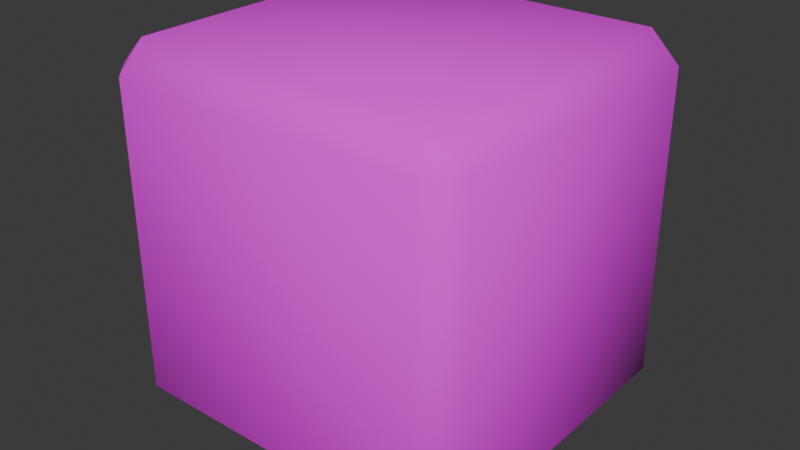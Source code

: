 # Source: Tile2.blend  (saved by Blender 4.4.32; exported with 4.5.12 LTS)
import bpy
from mathutils import Matrix  # noqa: F401  (used for matrix-valued properties, if any)

bpy.ops.wm.read_factory_settings(use_empty=True)
scene = bpy.context.scene
scene.name = 'Scene'

# ---- collections
col_collection = bpy.data.collections.new('Collection'); scene.collection.children.link(col_collection)

# ---- images (referenced by path relative to the original .blend; pixels are not part of the script)
import os
ASSET_DIR = os.environ.get("B2B_ASSET_DIR", "")  # directory of the original .blend (textures are referenced by path, not embedded)
HERE = os.path.dirname(os.path.abspath(__file__))  # packed textures are extracted next to this script under _unpacked/

def load_image(name, relpath, width, height, colorspace="sRGB"):
    """Load a texture the original file referenced (path relative to the .blend, or extracted next to this script)."""
    p = next((c for c in (os.path.join(HERE, relpath), os.path.join(ASSET_DIR, relpath)) if relpath and os.path.exists(c)), "")
    if p:
        img = bpy.data.images.load(p, check_existing=True)
        img.name = name
    else:  # same state as the original file: an image datablock whose file is absent (Cycles renders it pink)
        img = bpy.data.images.new(name, width, height)
        img.source = "FILE"
        img.filepath = "//" + (relpath or name)
    img.colorspace_settings.name = colorspace
    return img
img_firstground = load_image('firstGround', 'tile1.png', 1024, 1024, 'sRGB')

# ---- materials (node trees are filled in below, after node groups)
mat_material = bpy.data.materials.new('Material')
mat_material.alpha_threshold = 0.0
mat_material.roughness = 0.5
mat_material.line_color = (0.0, 0.0, 0.0, 1.0)

# ---- material node trees
mat_material.use_nodes = True; mat_material.node_tree.nodes.clear()
_N = mat_material.node_tree.nodes; _L = mat_material.node_tree.links
n0 = _N.new('ShaderNodeOutputMaterial'); n0.name = 'Material Output'; n0.location = (300, 300)
n1 = _N.new('ShaderNodeBsdfPrincipled'); n1.name = 'Principled BSDF'; n1.location = (10, 300)
n1.inputs[2].default_value = 1.0
n1.inputs[3].default_value = 1.45
n2 = _N.new('ShaderNodeTexImage'); n2.name = 'Image Texture'; n2.location = (-351, 246)
n2.image = img_firstground
_L.new(n1.outputs[0], n0.inputs[0])
_L.new(n2.outputs[0], n1.inputs[0])
n0.is_active_output = True

# ---- world
world_world = bpy.data.worlds.new('World'); scene.world = world_world
world_world.use_nodes = True; world_world.node_tree.nodes.clear()
_N = world_world.node_tree.nodes; _L = world_world.node_tree.links
n0 = _N.new('ShaderNodeOutputWorld'); n0.name = 'World Output'; n0.location = (300, 300)
n1 = _N.new('ShaderNodeBackground'); n1.name = 'Background'; n1.location = (10, 300)
n1.inputs[0].default_value = (0.05088, 0.05088, 0.05088, 1.0)
_L.new(n1.outputs[0], n0.inputs[0])
n0.is_active_output = True
world_world.color = (0.05088, 0.05088, 0.05088)
world_world.sun_shadow_jitter_overblur = 0.0

# ---- meshes
me_cube_002 = bpy.data.meshes.new('Cube.002')
me_cube_002.from_pydata([(-0.8438, -0.8438, -1.0), (-0.8438, -1.0, -0.8438), (-1.0, -0.8438, -0.8438), (-0.8438, -1.0, 0.8438), (-0.8438, -0.8438, 1.0), (-1.0, -0.8438, 0.8438), (-0.8438, 0.8438, -1.0), (-1.0, 0.8438, -0.8438), (-0.8438, 1.0, -0.8438), (-0.8438, 0.8438, 1.0), (-0.8438, 1.0, 0.8438), (-1.0, 0.8438, 0.8438), (0.8438, -0.8438, -1.0), (1.0, -0.8438, -0.8438), (0.8438, -1.0, -0.8438), (0.8438, -0.8438, 1.0), (0.8438, -1.0, 0.8438), (1.0, -0.8438, 0.8438), (0.8438, 0.8438, -1.0), (0.8438, 1.0, -0.8438), (1.0, 0.8438, -0.8438), (0.8438, 0.8438, 1.0), (1.0, 0.8438, 0.8438), (0.8438, 1.0, 0.8438)], [], [(14, 16, 3, 1), (20, 22, 17, 13), (21, 9, 4, 15), (2, 5, 11, 7), (8, 10, 23, 19), (0, 1, 2), (3, 4, 5), (6, 7, 8), (9, 10, 11), (12, 13, 14), (15, 16, 17), (18, 19, 20), (21, 22, 23), (6, 0, 2, 7), (1, 3, 5, 2), (4, 9, 11, 5), (10, 8, 7, 11), (18, 6, 8, 19), (9, 21, 23, 10), (22, 20, 19, 23), (12, 18, 20, 13), (21, 15, 17, 22), (16, 14, 13, 17), (0, 12, 14, 1), (15, 4, 3, 16), (6, 18, 12, 0)])
me_cube_002.polygons.foreach_set('use_smooth', [True] * 26)
_uv = me_cube_002.uv_layers.new(name='UVMap')
_uv.uv.foreach_set('vector', [0.3945, 0.7695, 0.6055, 0.7695, 0.6055, 0.9805, 0.3945, 0.9805, 0.3945, 0.5195, 0.6055, 0.5195, 0.6055, 0.7305, 0.3945, 0.7305, 0.6445, 0.5195, 0.8555, 0.5195, 0.8555, 0.7305, 0.6445, 0.7305, 0.3945, 0.01953, 0.6055, 0.01953, 0.6055, 0.2305, 0.3945, 0.2305, 0.3945, 0.2695, 0.6055, 0.2695, 0.6055, 0.4805, 0.3945, 0.4805, 0.1445, 0.7305, 0.1445, 0.75, 0.125, 0.7305, 0.6055, 0.0, 0.625, 0.01953, 0.6055, 0.01953, 0.1445, 0.5195, 0.125, 0.5195, 0.1445, 0.5, 0.625, 0.2305, 0.6055, 0.25, 0.6055, 0.2305, 0.3555, 0.7305, 0.375, 0.7305, 0.3555, 0.75, 0.625, 0.7695, 0.6055, 0.7695, 0.6055, 0.75, 0.3555, 0.5195, 0.3555, 0.5, 0.375, 0.5195, 0.625, 0.4805, 0.6055, 0.5, 0.6055, 0.4805, 0.1445, 0.5195, 0.1445, 0.7305, 0.125, 0.7305, 0.125, 0.5195, 0.3945, 0.0, 0.6055, 0.0, 0.6055, 0.01953, 0.3945, 0.01953, 0.625, 0.01953, 0.625, 0.2305, 0.6055, 0.2305, 0.6055, 0.01953, 0.6055, 0.2695, 0.3945, 0.2695, 0.3945, 0.2305, 0.6055, 0.2305, 0.3555, 0.5195, 0.1445, 0.5195, 0.1445, 0.5, 0.3555, 0.5, 0.625, 0.2695, 0.625, 0.4805, 0.6055, 0.4805, 0.6055, 0.2695, 0.6055, 0.5195, 0.3945, 0.5195, 0.3945, 0.4805, 0.6055, 0.4805, 0.3555, 0.7305, 0.3555, 0.5195, 0.3945, 0.5195, 0.3945, 0.7305, 0.6445, 0.5195, 0.6445, 0.7305, 0.6055, 0.7305, 0.6055, 0.5195, 0.6055, 0.7695, 0.3945, 0.7695, 0.3945, 0.7305, 0.6055, 0.7305, 0.1445, 0.7305, 0.3555, 0.7305, 0.3555, 0.75, 0.1445, 0.75, 0.625, 0.7695, 0.625, 0.9805, 0.6055, 0.9805, 0.6055, 0.7695, 0.1445, 0.5195, 0.3555, 0.5195, 0.3555, 0.7305, 0.1445, 0.7305])
me_cube_002.materials.append(mat_material)
me_cube_002.update()

# ---- objects
ob_cube = bpy.data.objects.new('Cube', me_cube_002)

# ---- transforms, parenting, visibility, modifiers, constraints
ob_cube.location = (0.0, 0.0, 0.6387)
ob_cube.scale = (4.405, 4.157, 4.344)

# ---- collection membership
col_collection.objects.link(ob_cube)

# ---- scene / render settings (as saved in the file)
scene.frame_start = 1; scene.frame_end = 250; scene.frame_set(1)
scene.render.engine = 'BLENDER_EEVEE_NEXT'
bpy.context.view_layer.update()

# ---- added for rendering (the .blend has no active camera and no usable light): camera, sun
cam_auto = bpy.data.cameras.new('AutoCamera')
cam_auto.lens = 50.0
cam_auto.sensor_width = 36.0
cam_auto.clip_end = 1000.0
ob_auto_camera = bpy.data.objects.new('AutoCamera', cam_auto)
scene.collection.objects.link(ob_auto_camera)
ob_auto_camera.location = (13.7923, -16.5507, 11.6725)
ob_auto_camera.rotation_euler = (1.09748, -7.21219e-08, 0.694738)
scene.camera = ob_auto_camera
light_auto_sun = bpy.data.lights.new('AutoSun', 'SUN')
light_auto_sun.energy = 3.0
light_auto_sun.angle = 0.0523599
ob_auto_sun = bpy.data.objects.new('AutoSun', light_auto_sun)
scene.collection.objects.link(ob_auto_sun)
ob_auto_sun.rotation_euler = (0.872665, 0.174533, 0.523599)
bpy.context.view_layer.update()
